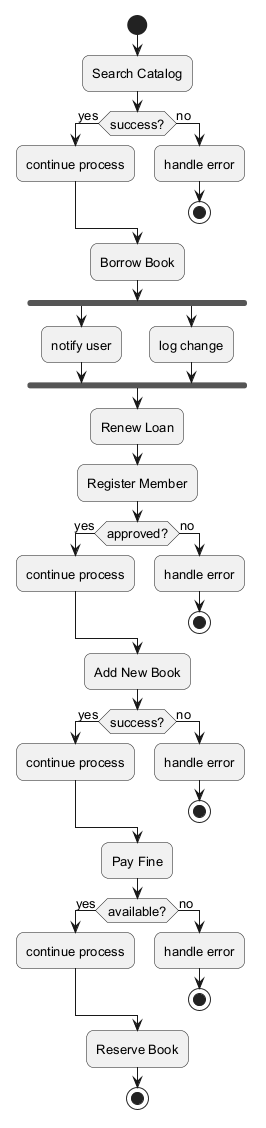

The diagram above was rendered by PlantUML. Its source (embedded in the PNG):
@startuml
skinparam backgroundColor #FFFFFF
skinparam roundCorner 15
skinparam defaultFontSize 13
start
:Search Catalog;
if (success?) then (yes)
:continue process;
else (no)
:handle error;
stop
endif
:Borrow Book;
fork
:notify user;
fork again
:log change;
end fork
:Renew Loan;
:Register Member;
if (approved?) then (yes)
:continue process;
else (no)
:handle error;
stop
endif
:Add New Book;
if (success?) then (yes)
:continue process;
else (no)
:handle error;
stop
endif
:Pay Fine;
if (available?) then (yes)
:continue process;
else (no)
:handle error;
stop
endif
:Reserve Book;
stop
@enduml